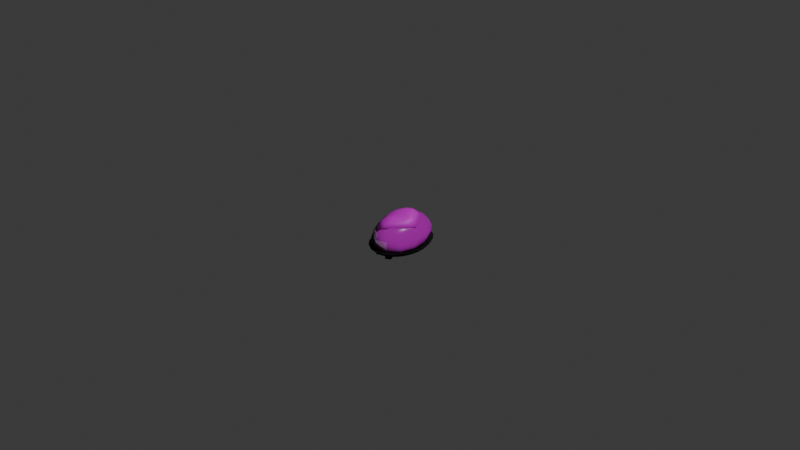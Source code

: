# Source: BeggarsChicken.blend  (saved by Blender 4.0.36; exported with 4.5.12 LTS)
import bpy
from mathutils import Matrix  # noqa: F401  (used for matrix-valued properties, if any)

bpy.ops.wm.read_factory_settings(use_empty=True)
scene = bpy.context.scene
scene.name = 'Scene'

# ---- collections
col_collection = bpy.data.collections.new('Collection'); scene.collection.children.link(col_collection)

# ---- images (referenced by path relative to the original .blend; pixels are not part of the script)
import os
ASSET_DIR = os.environ.get("B2B_ASSET_DIR", "")  # directory of the original .blend (textures are referenced by path, not embedded)
HERE = os.path.dirname(os.path.abspath(__file__))  # packed textures are extracted next to this script under _unpacked/

def load_image(name, relpath, width, height, colorspace="sRGB"):
    """Load a texture the original file referenced (path relative to the .blend, or extracted next to this script)."""
    p = next((c for c in (os.path.join(HERE, relpath), os.path.join(ASSET_DIR, relpath)) if relpath and os.path.exists(c)), "")
    if p:
        img = bpy.data.images.load(p, check_existing=True)
        img.name = name
    else:  # same state as the original file: an image datablock whose file is absent (Cycles renders it pink)
        img = bpy.data.images.new(name, width, height)
        img.source = "FILE"
        img.filepath = "//" + (relpath or name)
    img.colorspace_settings.name = colorspace
    return img
img_cracked_concrete_wall_nor_gl_2k_exr_001 = load_image('cracked_concrete_wall_nor_gl_2k.exr.001', 'textures/cracked_concrete_wall_2k.blend/textures/cracked_concrete_wall_nor_gl_2k.exr', 1024, 1024, 'Linear Rec.709')
img_cracked_concrete_wall_rough_2k_exr_001 = load_image('cracked_concrete_wall_rough_2k.exr.001', 'textures/cracked_concrete_wall_2k.blend/textures/cracked_concrete_wall_rough_2k.exr', 1024, 1024, 'Linear Rec.709')
img_cracked_concrete_wall_disp_2k_png_001 = load_image('cracked_concrete_wall_disp_2k.png.001', 'textures/cracked_concrete_wall_2k.blend/textures/cracked_concrete_wall_disp_2k.png', 1024, 1024, 'sRGB')
img_cracked_concrete_wall_diff_2k_jpg_001 = load_image('cracked_concrete_wall_diff_2k.jpg.001', 'textures/cracked_concrete_wall_2k.blend/textures/cracked_concrete_wall_diff_2k.jpg', 1024, 1024, 'sRGB')
img_plywood_nor_gl_2k_exr_001 = load_image('plywood_nor_gl_2k.exr.001', 'textures/plywood_2k.blend/textures/plywood_nor_gl_2k.exr', 1024, 1024, 'Linear Rec.709')
img_plywood_rough_2k_jpg_001 = load_image('plywood_rough_2k.jpg.001', 'textures/plywood_2k.blend/textures/plywood_rough_2k.jpg', 1024, 1024, 'sRGB')
img_il_fullxfull_901714083_b67h_jpg_001 = load_image('il_fullxfull.901714083_b67h.jpg.001', 'textures/il_fullxfull.901714083_b67h.jpg', 1024, 1024, 'sRGB')

# ---- materials (node trees are filled in below, after node groups)
mat_material_002 = bpy.data.materials.new('Material.002')
mat_material_002.use_transparent_shadow = False
mat_material_003 = bpy.data.materials.new('Material.003')
mat_material_003.use_transparent_shadow = False
mat_material_001 = bpy.data.materials.new('Material.001')
mat_material_001.use_transparent_shadow = False

# ---- material node trees
mat_material_002.use_nodes = True; mat_material_002.node_tree.nodes.clear()
_N = mat_material_002.node_tree.nodes; _L = mat_material_002.node_tree.links
n0 = _N.new('ShaderNodeOutputMaterial'); n0.name = 'Material Output'; n0.location = (300, 300)
n1 = _N.new('ShaderNodeBsdfPrincipled'); n1.name = 'Principled BSDF'; n1.location = (-17, 239)
n1.inputs[3].default_value = 1.45
n1.inputs[19].default_value = 0.3955
n1.inputs[20].default_value = 0.2527
n1.inputs[22].default_value = (0.05684, 0.05684, 0.05684, 1.0)
n2 = _N.new('ShaderNodeTexImage'); n2.name = 'Image Texture.002'; n2.location = (-376, 23)
n2.image = img_cracked_concrete_wall_nor_gl_2k_exr_001
n3 = _N.new('ShaderNodeTexImage'); n3.name = 'Image Texture.003'; n3.location = (-676, 134)
n3.image = img_cracked_concrete_wall_rough_2k_exr_001
n4 = _N.new('ShaderNodeTexImage'); n4.name = 'Image Texture.001'; n4.location = (255, 100)
n4.image = img_cracked_concrete_wall_disp_2k_png_001
n5 = _N.new('ShaderNodeTexImage'); n5.name = 'Image Texture'; n5.location = (-350, 320)
n5.image = img_cracked_concrete_wall_diff_2k_jpg_001
_L.new(n1.outputs[0], n0.inputs[0])
_L.new(n5.outputs[0], n1.inputs[0])
_L.new(n4.outputs[0], n0.inputs[2])
_L.new(n2.outputs[0], n1.inputs[5])
_L.new(n3.outputs[0], n1.inputs[2])
n0.is_active_output = True
mat_material_003.use_nodes = True; mat_material_003.node_tree.nodes.clear()
_N = mat_material_003.node_tree.nodes; _L = mat_material_003.node_tree.links
n0 = _N.new('ShaderNodeOutputMaterial'); n0.name = 'Material Output'; n0.location = (300, 300)
n1 = _N.new('ShaderNodeBsdfPrincipled'); n1.name = 'Principled BSDF'; n1.location = (10, 300)
n1.inputs[0].default_value = (0.0, 0.0, 0.0, 1.0)
n1.inputs[3].default_value = 1.45
n2 = _N.new('ShaderNodeTexImage'); n2.name = 'Image Texture'; n2.location = (-319, 106)
n2.image = img_plywood_nor_gl_2k_exr_001
n3 = _N.new('ShaderNodeTexImage'); n3.name = 'Image Texture.001'; n3.location = (-482, 218)
n3.image = img_plywood_rough_2k_jpg_001
n4 = _N.new('ShaderNodeTexImage'); n4.name = 'Image Texture.002'; n4.location = (-617, 1)
_L.new(n1.outputs[0], n0.inputs[0])
_L.new(n2.outputs[0], n1.inputs[5])
_L.new(n3.outputs[0], n1.inputs[2])
n0.is_active_output = True
mat_material_001.use_nodes = True; mat_material_001.node_tree.nodes.clear()
_N = mat_material_001.node_tree.nodes; _L = mat_material_001.node_tree.links
n0 = _N.new('ShaderNodeBsdfPrincipled'); n0.name = 'Principled BSDF'; n0.location = (10, 300)
n0.inputs[3].default_value = 1.45
n1 = _N.new('ShaderNodeOutputMaterial'); n1.name = 'Material Output'; n1.location = (300, 300)
n2 = _N.new('ShaderNodeTexImage'); n2.name = 'Image Texture'; n2.location = (-385, 202)
n2.image = img_il_fullxfull_901714083_b67h_jpg_001
_L.new(n0.outputs[0], n1.inputs[0])
_L.new(n2.outputs[0], n0.inputs[0])
n1.is_active_output = True

# ---- world
world_world = bpy.data.worlds.new('World'); scene.world = world_world
world_world.use_nodes = True; world_world.node_tree.nodes.clear()
_N = world_world.node_tree.nodes; _L = world_world.node_tree.links
n0 = _N.new('ShaderNodeOutputWorld'); n0.name = 'World Output'; n0.location = (300, 300)
n1 = _N.new('ShaderNodeBackground'); n1.name = 'Background'; n1.location = (10, 300)
n1.inputs[0].default_value = (0.05088, 0.05088, 0.05088, 1.0)
_L.new(n1.outputs[0], n0.inputs[0])
n0.is_active_output = True
world_world.color = (0.05088, 0.05088, 0.05088)
world_world.use_sun_shadow = False
world_world.sun_shadow_jitter_overblur = 0.0

# ---- cameras
cam_camera = bpy.data.cameras.new('Camera')
cam_camera.clip_end = 100.0
cam_camera.ortho_scale = 7.314

# ---- lights
light_light = bpy.data.lights.new('Light', 'POINT')
light_light.transmission_factor = 0.0
light_light.use_soft_falloff = False
light_light.energy = 1000.0
light_light.shadow_soft_size = 0.1
light_light.shadow_maximum_resolution = 0.006
light_light.use_absolute_resolution = True

# ---- meshes
me_sphere_003 = bpy.data.meshes.new('Sphere.003')
me_sphere_003.from_pydata([(-0.003569, 0.1829, 0.2148), (-0.0002518, 0.3344, 0.1422), (8.693e-05, 0.3787, -6.321e-05), (0.1101, 0.08181, 0.2237), (0.2225, 0.1646, 0.1136), (0.2224, 0.1729, 0.004893), (0.106, -0.08565, 0.1876), (0.1769, -0.143, 0.1086), (0.2053, -0.166, 0.004702), (-6.276e-05, -0.1747, 0.1956), (-0.0003121, -0.2934, 0.1149), (-4.957e-06, -0.3332, 0.004778), (5.805e-05, -6.366e-05, 0.2161), (-0.1031, -0.08304, 0.1918), (-0.1712, -0.137, 0.1238), (-0.2085, -0.1782, -0.008016), (-0.121, 0.08966, 0.214), (-0.2107, 0.1547, 0.1296), (-0.2161, 0.1726, 0.01165), (5.614e-05, 0.2146, -0.1092), (0.0002668, 0.3187, -0.08872), (0.1327, 0.1072, -0.1083), (0.1939, 0.1547, -0.07942), (0.1325, -0.1072, -0.1065), (0.1893, -0.1531, -0.07585), (-4.284e-08, -0.2143, -0.1065), (-5.239e-08, -0.3062, -0.07585), (-0.1313, -0.1061, -0.1103), (-0.189, -0.1528, -0.09143), (-0.1331, 0.1073, -0.1101), (-0.1939, 0.155, -0.07386), (-3.61e-05, 0.26, 0.1875), (-0.0001682, 0.3787, 0.07195), (0.1825, 0.132, 0.1816), (0.2307, 0.1751, 0.05337), (0.05515, 0.1657, 0.225), (0.1462, 0.323, 0.0001483), (0.1306, 0.2917, 0.1353), (0.1452, -0.1173, 0.1538), (0.1973, -0.1595, 0.05675), (0.2365, 0.0005933, 0.005179), (0.2178, -0.009036, 0.108), (0.1257, -0.01558, 0.2022), (-0.0003519, -0.2418, 0.1636), (-7.986e-05, -0.3234, 0.05867), (0.1183, -0.2867, 0.004719), (0.1047, -0.2505, 0.1122), (0.06323, -0.1514, 0.1923), (-0.06247, -0.05041, 0.2079), (-0.1371, -0.1098, 0.1686), (-0.198, -0.1653, 0.05853), (-0.09288, -0.2454, 0.1194), (-0.06115, -0.1512, 0.1943), (-0.1125, -0.2955, 0.0008079), (-0.174, 0.1252, 0.1845), (-0.2222, 0.1709, 0.06658), (-0.2478, 0.003693, 0.003092), (-0.2093, 0.02018, 0.1107), (-0.1307, -8.434e-05, 0.198), (-0.004169, 0.1018, 0.2247), (0.05356, 0.04184, 0.2277), (0.06244, -0.05042, 0.2078), (1.042e-06, -0.1012, 0.2099), (-0.06583, 0.05126, 0.2221), (-0.1408, 0.3168, 0.0001521), (-0.1303, 0.2859, 0.1394), (-0.07084, 0.159, 0.2182), (0.1702, 0.1369, -0.1008), (0.06651, 0.1611, -0.1105), (0.0001974, 0.2762, -0.1063), (0.1187, 0.276, -0.08959), (0.1687, -0.1364, -0.0974), (0.1328, -4.685e-07, -0.1082), (0.2181, -5.326e-06, -0.07613), (-4.75e-08, -0.2729, -0.0974), (0.06637, -0.161, -0.1081), (0.1089, -0.2641, -0.07585), (-0.1074, -0.2658, -0.07813), (-0.1673, -0.1348, -0.1073), (-0.06629, -0.161, -0.1082), (-0.2239, -0.000479, -0.08055), (-0.1715, 0.1372, -0.1003), (-0.1329, -5.079e-05, -0.1102), (-0.1161, 0.2731, -0.08593), (-0.06648, 0.1611, -0.1102), (-0.2064, 0.1662, -0.03447), (0.0002519, 0.3533, -0.05365), (0.2096, 0.1657, -0.03993), (0.2015, -0.163, -0.04091), (-5.495e-08, -0.3259, -0.04091), (-0.2032, -0.169, -0.05955), (0.03107, 0.1017, 0.2305), (-1.979e-08, 8.382e-09, -0.1117), (0.09455, 0.2408, 0.1891), (0.1469, 0.3169, 0.06913), (0.1159, -0.2811, -0.04091), (0.18, -0.01629, 0.1623), (0.2326, -0.001001, 0.05549), (0.08096, -0.009295, 0.2167), (-0.1127, -0.2856, -0.04477), (0.08649, -0.2061, 0.1597), (0.1149, -0.2771, 0.05768), (0.04259, -0.1027, 0.2068), (-0.07846, -0.2035, 0.1668), (-0.1053, -0.2834, 0.05777), (-0.04259, -0.1027, 0.2068), (-0.2419, 0.0004936, -0.04467), (-0.2343, 0.01355, 0.05791), (-0.08721, -3.258e-05, 0.2137), (0.2323, -1.067e-05, -0.04104), (-0.1751, 0.009442, 0.1594), (-0.1432, 0.3161, 0.06686), (-0.04555, 0.1049, 0.2238), (0.1346, 0.3047, -0.05301), (-0.102, 0.2256, 0.191), (0.09981, 0.2376, -0.1092), (0.1931, -2.142e-06, -0.09789), (0.09644, -0.2339, -0.09755), (-0.09563, -0.2345, -0.09879), (-0.1952, -0.0002466, -0.1023), (-0.09908, 0.2369, -0.1065), (-0.1301, 0.2995, -0.05035)], [], [(0, 59, 91, 35), (12, 60, 91, 59), (3, 35, 91, 60), (19, 68, 92, 84), (21, 72, 92, 68), (23, 75, 92, 72), (25, 79, 92, 75), (27, 82, 92, 79), (29, 84, 92, 82), (1, 31, 93, 37), (31, 0, 35, 93), (93, 35, 3, 33), (37, 93, 33, 4), (2, 32, 94, 36), (32, 1, 37, 94), (94, 37, 4, 34), (36, 94, 34, 5), (24, 88, 95, 76), (88, 8, 45, 95), (95, 45, 11, 89), (76, 95, 89, 26), (4, 33, 96, 41), (33, 3, 42, 96), (96, 42, 6, 38), (41, 96, 38, 7), (5, 34, 97, 40), (34, 4, 41, 97), (97, 41, 7, 39), (40, 97, 39, 8), (3, 60, 98, 42), (12, 61, 98, 60), (6, 42, 98, 61), (26, 89, 99, 77), (89, 11, 53, 99), (99, 53, 15, 90), (77, 99, 90, 28), (7, 38, 100, 46), (38, 6, 47, 100), (100, 47, 9, 43), (46, 100, 43, 10), (8, 39, 101, 45), (39, 7, 46, 101), (101, 46, 10, 44), (45, 101, 44, 11), (6, 61, 102, 47), (12, 62, 102, 61), (9, 47, 102, 62), (10, 43, 103, 51), (43, 9, 52, 103), (103, 52, 13, 49), (51, 103, 49, 14), (11, 44, 104, 53), (44, 10, 51, 104), (104, 51, 14, 50), (53, 104, 50, 15), (9, 62, 105, 52), (12, 48, 105, 62), (13, 52, 105, 48), (28, 90, 106, 80), (90, 15, 56, 106), (106, 56, 18, 85), (80, 106, 85, 30), (15, 50, 107, 56), (50, 14, 57, 107), (107, 57, 17, 55), (56, 107, 55, 18), (13, 48, 108, 58), (12, 63, 108, 48), (16, 58, 108, 63), (22, 87, 109, 73), (87, 5, 40, 109), (109, 40, 8, 88), (73, 109, 88, 24), (14, 49, 110, 57), (49, 13, 58, 110), (110, 58, 16, 54), (57, 110, 54, 17), (18, 55, 111, 64), (55, 17, 65, 111), (111, 65, 1, 32), (64, 111, 32, 2), (16, 63, 112, 66), (12, 59, 112, 63), (0, 66, 112, 59), (20, 86, 113, 70), (86, 2, 36, 113), (113, 36, 5, 87), (70, 113, 87, 22), (17, 54, 114, 65), (54, 16, 66, 114), (114, 66, 0, 31), (65, 114, 31, 1), (21, 68, 115, 67), (68, 19, 69, 115), (115, 69, 20, 70), (67, 115, 70, 22), (23, 72, 116, 71), (72, 21, 67, 116), (116, 67, 22, 73), (71, 116, 73, 24), (25, 75, 117, 74), (75, 23, 71, 117), (117, 71, 24, 76), (74, 117, 76, 26), (26, 77, 118, 74), (77, 28, 78, 118), (118, 78, 27, 79), (74, 118, 79, 25), (28, 80, 119, 78), (80, 30, 81, 119), (119, 81, 29, 82), (78, 119, 82, 27), (30, 83, 120, 81), (83, 20, 69, 120), (120, 69, 19, 84), (81, 120, 84, 29), (30, 85, 121, 83), (85, 18, 64, 121), (121, 64, 2, 86), (83, 121, 86, 20)])
me_sphere_003.polygons.foreach_set('use_smooth', [True] * 120)
_uv = me_sphere_003.uv_layers.new(name='UVMap')
_uv.uv.foreach_set('vector', [1.887, 2.183, 1.54, 2.877, 1.194, 2.636, 1.194, 2.132, 1.193, 3.568, 0.8466, 2.875, 1.193, 2.635, 1.54, 2.875, 0.5, 2.182, 1.193, 2.131, 1.193, 2.635, 0.8466, 2.875, 1.825, -1.977, 1.193, -1.977, 1.193, -1.977, 2.444, -1.977, 0.5613, -1.977, -0.05782, -1.977, 1.193, -1.977, 1.193, -1.977, -0.6769, -1.977, -1.008, -1.977, 1.193, -1.977, -0.05782, -1.977, -1.339, -1.977, 1.193, -1.977, 1.193, -1.977, -1.008, -1.977, 3.725, -1.977, 3.394, -1.977, 1.193, -1.977, 1.193, -1.977, 3.063, -1.977, 2.444, -1.977, 1.193, -1.977, 3.394, -1.977, 4.003, 0.7023, 4.003, 1.589, 3.112, 1.585, 3.112, 0.7023, 4.003, 1.589, 4.003, 2.485, 3.112, 2.419, 3.112, 1.585, 1.193, 1.482, 1.193, 2.131, 0.5, 2.182, 0.5, 1.486, 1.193, 0.7957, 1.193, 1.482, 0.5, 1.486, 0.5, 0.7957, 4.003, -1.006, 4.003, -0.1797, 3.112, -0.1797, 3.112, -1.006, 4.003, -0.1797, 4.003, 0.7023, 3.112, 0.7023, 3.112, -0.1797, 1.193, 0.1096, 1.193, 0.7957, 0.5, 0.7957, 0.5, 0.1096, 1.193, -0.5334, 1.193, 0.1096, 0.5, 0.1096, 0.5, -0.5334, -0.8355, -1.517, -0.88, -1.09, -1.571, -1.092, -1.495, -1.526, -0.88, -1.09, -0.8864, -0.5334, -1.58, -0.5334, -1.571, -1.092, -1.571, -1.092, -1.58, -0.5334, -2.273, -0.5334, -2.271, -1.102, -1.495, -1.526, -1.571, -1.092, -2.271, -1.102, -2.273, -1.633, 0.5, 0.7957, 0.5, 1.486, -0.1932, 1.482, -0.1932, 0.7957, 0.5, 1.486, 0.5, 2.182, -0.1932, 2.131, -0.1932, 1.482, -0.1932, 1.482, -0.1932, 2.131, -0.8864, 2.182, -0.8864, 1.486, -0.1932, 0.7957, -0.1932, 1.482, -0.8864, 1.486, -0.8864, 0.7957, 0.5, -0.5334, 0.5, 0.1096, -0.1932, 0.1096, -0.1932, -0.5334, 0.5, 0.1096, 0.5, 0.7957, -0.1932, 0.7957, -0.1932, 0.1096, -0.1932, 0.1096, -0.1932, 0.7957, -0.8864, 0.7957, -0.8864, 0.1096, -0.1932, -0.5334, -0.1932, 0.1096, -0.8864, 0.1096, -0.8864, -0.5334, 0.5, 2.182, 0.1534, 2.875, -0.1932, 2.635, -0.1932, 2.131, -0.1932, 3.568, -0.5398, 2.875, -0.1932, 2.635, 0.1534, 2.875, -0.8864, 2.182, -0.1932, 2.131, -0.1932, 2.635, -0.5398, 2.875, -2.273, -1.633, -2.271, -1.102, -2.966, -1.106, -2.966, -1.633, -2.271, -1.102, -2.273, -0.5334, -2.966, -0.5381, -2.966, -1.106, -2.968, -1.107, -2.968, -0.5387, -3.662, -0.5914, -3.662, -1.113, -2.966, -1.633, -2.966, -1.106, -3.659, -1.112, -3.659, -1.633, -0.8864, 0.7957, -0.8864, 1.486, -1.58, 1.482, -1.58, 0.7957, -0.8864, 1.486, -0.8864, 2.182, -1.58, 2.131, -1.58, 1.482, -1.58, 1.482, -1.58, 2.131, -2.273, 2.182, -2.273, 1.486, -1.58, 0.7957, -1.58, 1.482, -2.273, 1.486, -2.273, 0.7957, -0.8864, -0.5334, -0.8864, 0.1096, -1.58, 0.1096, -1.58, -0.5334, -0.8864, 0.1096, -0.8864, 0.7957, -1.58, 0.7957, -1.58, 0.1096, -1.58, 0.1096, -1.58, 0.7957, -2.273, 0.7957, -2.273, 0.1096, -1.58, -0.5334, -1.58, 0.1096, -2.273, 0.1096, -2.273, -0.5334, -0.8864, 2.182, -1.233, 2.875, -1.58, 2.635, -1.58, 2.131, -1.58, 3.568, -1.926, 2.875, -1.58, 2.635, -1.233, 2.875, -2.273, 2.182, -1.58, 2.131, -1.58, 2.635, -1.926, 2.875, -2.273, 0.7957, -2.273, 1.486, -2.966, 1.482, -2.966, 0.7957, -2.273, 1.486, -2.273, 2.182, -2.966, 2.131, -2.966, 1.482, -2.968, 1.483, -2.968, 2.132, -3.662, 2.183, -3.662, 1.49, -2.968, 0.7959, -2.968, 1.483, -3.662, 1.49, -3.662, 0.7959, -2.273, -0.5334, -2.273, 0.1096, -2.966, 0.1084, -2.966, -0.5381, -2.273, 0.1096, -2.273, 0.7957, -2.966, 0.7957, -2.966, 0.1084, -2.968, 0.1082, -2.968, 0.7959, -3.662, 0.7959, -3.662, 0.1022, -2.968, -0.5387, -2.968, 0.1082, -3.662, 0.1022, -3.662, -0.5914, -2.273, 2.182, -2.619, 2.875, -2.966, 2.635, -2.966, 2.131, -2.966, 3.568, -3.313, 2.875, -2.966, 2.635, -2.619, 2.875, -3.662, 2.183, -2.968, 2.132, -2.968, 2.636, -3.315, 2.877, 4.662, -1.634, 4.662, -1.113, 3.959, -1.095, 3.884, -1.527, 4.662, -1.113, 4.662, -0.5914, 3.968, -0.5387, 3.959, -1.095, 3.959, -1.095, 3.968, -0.5387, 3.275, -0.5339, 3.268, -1.091, 3.884, -1.527, 3.959, -1.095, 3.268, -1.091, 3.224, -1.518, 4.662, -0.5914, 4.662, 0.1022, 3.968, 0.1082, 3.968, -0.5387, 4.662, 0.1022, 4.662, 0.7959, 3.968, 0.7959, 3.968, 0.1082, 3.968, 0.1082, 3.968, 0.7959, 3.275, 0.7959, 3.275, 0.1094, 3.968, -0.5387, 3.968, 0.1082, 3.275, 0.1094, 3.275, -0.5339, 4.662, 2.183, 4.315, 2.877, 3.968, 2.636, 3.968, 2.132, 3.966, 3.568, 3.619, 2.875, 3.966, 2.635, 4.313, 2.875, 3.275, 2.183, 3.968, 2.132, 3.968, 2.636, 3.621, 2.877, 0.5109, -1.517, 0.5014, -1.09, -0.1901, -1.09, -0.1686, -1.517, 0.5014, -1.09, 0.5, -0.5334, -0.1932, -0.5334, -0.1901, -1.09, -0.1901, -1.09, -0.1932, -0.5334, -0.8864, -0.5334, -0.88, -1.09, -0.1686, -1.517, -0.1901, -1.09, -0.88, -1.09, -0.8355, -1.517, 4.662, 0.7959, 4.662, 1.49, 3.968, 1.483, 3.968, 0.7959, 4.662, 1.49, 4.662, 2.183, 3.968, 2.132, 3.968, 1.483, 3.968, 1.483, 3.968, 2.132, 3.275, 2.183, 3.275, 1.486, 3.968, 0.7959, 3.968, 1.483, 3.275, 1.486, 3.275, 0.7959, 3.275, -0.5339, 3.275, 0.1094, 2.581, 0.1094, 2.581, -0.5339, 3.275, 0.1094, 3.275, 0.7959, 2.581, 0.7959, 2.581, 0.1094, 2.581, 0.1094, 2.581, 0.7959, 1.887, 0.7959, 1.887, 0.1094, 2.581, -0.5339, 2.581, 0.1094, 1.887, 0.1094, 1.887, -0.5339, 3.275, 2.183, 2.928, 2.877, 2.581, 2.636, 2.581, 2.132, 2.58, 3.568, 2.233, 2.875, 2.58, 2.635, 2.926, 2.875, 1.887, 2.183, 2.581, 2.132, 2.581, 2.636, 2.234, 2.877, 3.989, -2.27, 4.001, -1.722, 3.112, -1.722, 3.112, -2.27, 4.001, -1.722, 4.003, -1.006, 3.112, -1.006, 3.112, -1.722, 1.193, -1.09, 1.193, -0.5334, 0.5, -0.5334, 0.5014, -1.09, 1.193, -1.517, 1.193, -1.09, 0.5014, -1.09, 0.5109, -1.517, 3.275, 0.7959, 3.275, 1.486, 2.581, 1.483, 2.581, 0.7959, 3.275, 1.486, 3.275, 2.183, 2.581, 2.132, 2.581, 1.483, 2.581, 1.483, 2.581, 2.132, 1.887, 2.183, 1.887, 1.486, 2.581, 0.7959, 2.581, 1.483, 1.887, 1.486, 1.887, 0.7959, 0.5613, -1.977, 1.193, -1.977, 1.193, -1.79, 0.5338, -1.79, 1.193, -1.977, 1.825, -1.977, 1.853, -1.79, 1.193, -1.79, 1.193, -1.79, 1.853, -1.79, 1.875, -1.517, 1.193, -1.517, 0.5338, -1.79, 1.193, -1.79, 1.193, -1.517, 0.5109, -1.517, -0.6769, -1.977, -0.05782, -1.977, -0.1183, -1.79, -0.7353, -1.79, -0.05782, -1.977, 0.5613, -1.977, 0.5338, -1.79, -0.1183, -1.79, -0.1183, -1.79, 0.5338, -1.79, 0.5109, -1.517, -0.1686, -1.517, -0.7353, -1.79, -0.1183, -1.79, -0.1686, -1.517, -0.8355, -1.517, -1.339, -1.977, -1.008, -1.977, -1.281, -1.793, -1.806, -1.805, -1.008, -1.977, -0.6769, -1.977, -0.7353, -1.79, -1.281, -1.793, -1.281, -1.793, -0.7353, -1.79, -0.8355, -1.517, -1.495, -1.526, -1.806, -1.805, -1.281, -1.793, -1.495, -1.526, -2.273, -1.633, -2.273, -1.977, 1.193, -1.977, 1.193, -1.977, -1.806, -1.977, 1.193, -1.977, 4.659, -1.977, 4.192, -1.977, 1.193, -1.977, 1.193, -1.977, 4.192, -1.977, 3.725, -1.977, 1.193, -1.977, -1.806, -1.977, 1.193, -1.977, 1.193, -1.977, -1.339, -1.977, 4.662, -1.634, 3.884, -1.527, 3.669, -1.794, 4.195, -1.806, 3.884, -1.527, 3.224, -1.518, 3.123, -1.792, 3.669, -1.794, 3.669, -1.794, 3.123, -1.792, 3.065, -1.979, 3.396, -1.979, 4.195, -1.806, 3.669, -1.794, 3.396, -1.979, 3.727, -1.979, 3.224, -1.518, 2.556, -1.518, 2.506, -1.792, 3.123, -1.792, 2.556, -1.518, 1.876, -1.518, 1.853, -1.792, 2.506, -1.792, 2.505, -1.79, 1.853, -1.79, 1.825, -1.977, 2.444, -1.977, 3.122, -1.79, 2.505, -1.79, 2.444, -1.977, 3.063, -1.977, 3.224, -1.518, 3.268, -1.091, 2.578, -1.091, 2.556, -1.518, 3.268, -1.091, 3.275, -0.5339, 2.581, -0.5339, 2.578, -1.091, 2.578, -1.091, 2.581, -0.5339, 1.887, -0.5339, 1.886, -1.091, 2.556, -1.518, 2.578, -1.091, 1.886, -1.091, 1.876, -1.518])
me_sphere_003.materials.append(mat_material_002)
me_sphere_003.update()
me_cylinder = bpy.data.meshes.new('Cylinder')
me_cylinder.from_pydata([(-3.492e-10, 0.2786, 0.03867), (0.1393, 0.2412, 0.03867), (0.2412, 0.1393, 0.03867), (0.2786, 2.328e-10, 0.03867), (0.2412, -0.1393, 0.03867), (0.1393, -0.2412, 0.03867), (2.328e-10, -0.2786, 0.03867), (-0.1393, -0.2412, 0.03867), (-0.2412, -0.1393, 0.03867), (-0.2786, -2.328e-10, 0.03867), (-0.2412, 0.1393, 0.03867), (-0.1393, 0.2412, 0.03867), (4.657e-09, 0.1775, -0.04324), (-5.239e-10, 0.2457, -0.0153), (0.08873, 0.1537, -0.04324), (0.1229, 0.2128, -0.0153), (0.1537, 0.08873, -0.04324), (0.2128, 0.1229, -0.0153), (0.1775, 9.313e-10, -0.04324), (0.2457, -1.746e-10, -0.0153), (0.1537, -0.08873, -0.04324), (0.2128, -0.1229, -0.0153), (0.08873, -0.1537, -0.04324), (0.1229, -0.2128, -0.0153), (3.26e-09, -0.1775, -0.04324), (9.895e-10, -0.2457, -0.0153), (-0.08873, -0.1537, -0.04324), (-0.1229, -0.2128, -0.0153), (-0.1537, -0.08873, -0.04324), (-0.2128, -0.1229, -0.0153), (-0.1775, 9.313e-10, -0.04324), (-0.2457, -3.492e-10, -0.0153), (-0.1537, 0.08873, -0.04324), (-0.2128, 0.1229, -0.0153), (-0.08873, 0.1537, -0.04324), (-0.1229, 0.2128, -0.0153), (0.0, 0.2733, 0.0423), (0.1366, 0.2366, 0.0423), (0.2366, 0.1366, 0.0423), (0.2733, 2.328e-10, 0.0423), (0.2366, -0.1366, 0.0423), (0.1366, -0.2366, 0.0423), (2.328e-10, -0.2733, 0.0423), (-0.1366, -0.2366, 0.0423), (-0.2366, -0.1366, 0.0423), (-0.2733, -2.328e-10, 0.0423), (-0.2366, 0.1366, 0.0423), (-0.1366, 0.2366, 0.0423), (1.863e-09, 0.1741, -0.03435), (1.455e-10, 0.2392, -0.008295), (0.08705, 0.1508, -0.03435), (0.1196, 0.2072, -0.008295), (0.1508, 0.08705, -0.03435), (0.2072, 0.1196, -0.008295), (0.1741, 4.657e-10, -0.03435), (0.2392, 0.0, -0.008295), (0.1508, -0.08705, -0.03435), (0.2072, -0.1196, -0.008295), (0.08705, -0.1508, -0.03435), (0.1196, -0.2072, -0.008295), (9.313e-10, -0.1741, -0.03435), (1.455e-10, -0.2392, -0.008295), (-0.08705, -0.1508, -0.03435), (-0.1196, -0.2072, -0.008295), (-0.1508, -0.08705, -0.03435), (-0.2072, -0.1196, -0.008295), (-0.1741, -4.657e-10, -0.03435), (-0.2392, 2.037e-10, -0.008295), (-0.1508, 0.08705, -0.03435), (-0.2072, 0.1196, -0.008295), (-0.08705, 0.1508, -0.03435), (-0.1196, 0.2072, -0.008295), (0.07208, 0.269, 0.03867), (0.1969, 0.1969, 0.03867), (0.269, 0.07208, 0.03867), (0.269, -0.07208, 0.03867), (0.1969, -0.1969, 0.03867), (0.07208, -0.269, 0.03867), (-0.07208, -0.269, 0.03867), (-0.1969, -0.1969, 0.03867), (-0.269, -0.07208, 0.03867), (-0.269, 0.07208, 0.03867), (-0.1969, 0.1969, 0.03867), (-0.07208, 0.269, 0.03867), (2.969e-09, 0.2197, -0.03466), (0.06358, 0.2373, -0.0153), (0.1098, 0.1902, -0.03466), (0.04029, 0.1503, -0.04472), (0.1737, 0.1737, -0.0153), (0.1902, 0.1098, -0.03466), (0.1101, 0.1101, -0.04472), (0.2373, 0.06358, -0.0153), (0.2197, 3.492e-10, -0.03466), (0.1503, 0.04029, -0.04472), (0.2373, -0.06358, -0.0153), (0.1902, -0.1098, -0.03466), (0.1503, -0.04029, -0.04472), (0.1737, -0.1737, -0.0153), (0.1098, -0.1902, -0.03466), (0.1101, -0.1101, -0.04472), (0.06358, -0.2373, -0.0153), (2.736e-09, -0.2197, -0.03466), (0.04029, -0.1503, -0.04472), (-0.06358, -0.2373, -0.0153), (-0.1098, -0.1902, -0.03466), (-0.04029, -0.1503, -0.04472), (-0.1737, -0.1737, -0.0153), (-0.1902, -0.1098, -0.03466), (-0.1101, -0.1101, -0.04472), (-0.2373, -0.06358, -0.0153), (-0.2197, 2.91e-10, -0.03466), (-0.1503, -0.04029, -0.04472), (-0.2373, 0.06358, -0.0153), (-0.1902, 0.1098, -0.03466), (-0.1503, 0.04029, -0.04472), (-0.1737, 0.1737, -0.0153), (-0.1098, 0.1902, -0.03466), (-0.1101, 0.1101, -0.04472), (-0.06358, 0.2373, -0.0153), (-0.04029, 0.1503, -0.04472), (4.657e-10, 0.2655, 0.01307), (0.1327, 0.2299, 0.01307), (-0.1327, 0.2299, 0.01307), (0.2299, 0.1327, 0.01307), (0.2655, 0.0, 0.01307), (0.2299, -0.1327, 0.01307), (0.1327, -0.2299, 0.01307), (0.0, -0.2655, 0.01307), (-0.1327, -0.2299, 0.01307), (-0.2299, -0.1327, 0.01307), (-0.2655, 0.0, 0.01307), (-0.2299, 0.1327, 0.01307), (0.07071, 0.2639, 0.0423), (0.1932, 0.1932, 0.0423), (0.2639, 0.07071, 0.0423), (0.2639, -0.07071, 0.0423), (0.1932, -0.1932, 0.0423), (0.07071, -0.2639, 0.0423), (-0.07071, -0.2639, 0.0423), (-0.1932, -0.1932, 0.0423), (-0.2639, -0.07071, 0.0423), (-0.2639, 0.07071, 0.0423), (-0.1932, 0.1932, 0.0423), (-0.07071, 0.2639, 0.0423), (7.567e-10, 0.2148, -0.02652), (0.06191, 0.231, -0.008295), (0.1074, 0.186, -0.02652), (0.03955, 0.1476, -0.03569), (0.1691, 0.1691, -0.008295), (0.186, 0.1074, -0.02652), (0.108, 0.108, -0.03569), (0.231, 0.06191, -0.008295), (0.2148, -2.91e-10, -0.02652), (0.1476, 0.03955, -0.03569), (0.231, -0.06191, -0.008295), (0.186, -0.1074, -0.02652), (0.1476, -0.03955, -0.03569), (0.1691, -0.1691, -0.008295), (0.1074, -0.186, -0.02652), (0.108, -0.108, -0.03569), (0.06191, -0.231, -0.008295), (5.239e-10, -0.2148, -0.02652), (0.03955, -0.1476, -0.03569), (-0.06191, -0.231, -0.008295), (-0.1074, -0.186, -0.02652), (-0.03955, -0.1476, -0.03569), (-0.1691, -0.1691, -0.008295), (-0.186, -0.1074, -0.02652), (-0.108, -0.108, -0.03569), (-0.231, -0.06191, -0.008295), (-0.2148, 2.91e-10, -0.02652), (-0.1476, -0.03955, -0.03569), (-0.231, 0.06191, -0.008295), (-0.186, 0.1074, -0.02652), (-0.1476, 0.03955, -0.03569), (-0.1691, 0.1691, -0.008295), (-0.1074, 0.186, -0.02652), (-0.108, 0.108, -0.03569), (-0.06191, 0.231, -0.008295), (-0.03955, 0.1476, -0.03569), (0.0, 0.2583, 0.01884), (0.1292, 0.2237, 0.01884), (-0.1292, 0.2237, 0.01884), (0.2237, 0.1292, 0.01884), (0.2583, 5.821e-11, 0.01884), (0.2237, -0.1292, 0.01884), (0.1292, -0.2237, 0.01884), (5.821e-11, -0.2583, 0.01884), (-0.1292, -0.2237, 0.01884), (-0.2237, -0.1292, 0.01884), (-0.2583, -5.821e-11, 0.01884), (-0.2237, 0.1292, 0.01884), (0.0, 0.2808, 0.04949), (0.1404, 0.2432, 0.04949), (0.2432, 0.1404, 0.04949), (0.2808, 1.164e-10, 0.04949), (0.2432, -0.1404, 0.04949), (0.1404, -0.2432, 0.04949), (1.164e-10, -0.2808, 0.04949), (-0.1404, -0.2432, 0.04949), (-0.2432, -0.1404, 0.04949), (-0.2808, -1.164e-10, 0.04949), (-0.2432, 0.1404, 0.04949), (-0.1404, 0.2432, 0.04949), (-0.0687, 0.2564, 0.01307), (0.2564, 0.0687, 0.01307), (0.2564, -0.0687, 0.01307), (0.1877, -0.1877, 0.01307), (0.0687, -0.2564, 0.01307), (-0.0687, -0.2564, 0.01307), (-0.1877, -0.1877, 0.01307), (-0.2564, -0.0687, 0.01307), (-0.2564, 0.0687, 0.01307), (-0.1877, 0.1877, 0.01307), (0.1877, 0.1877, 0.01307), (0.0687, 0.2564, 0.01307), (0.0564, 0.2105, -0.03481), (0.1541, 0.1541, -0.03481), (0.2105, 0.0564, -0.03481), (0.2105, -0.0564, -0.03481), (0.1541, -0.1541, -0.03481), (0.0564, -0.2105, -0.03481), (-0.0564, -0.2105, -0.03481), (-0.1541, -0.1541, -0.03481), (-0.2105, -0.0564, -0.03481), (-0.2105, 0.0564, -0.03481), (-0.1541, 0.1541, -0.03481), (-0.0564, 0.2105, -0.03481), (1.182e-08, 2.087e-08, -0.04885), (-0.06684, 0.2495, 0.01884), (0.2495, 0.06684, 0.01884), (0.2495, -0.06684, 0.01884), (0.1826, -0.1826, 0.01884), (0.06684, -0.2495, 0.01884), (-0.06684, -0.2495, 0.01884), (-0.1826, -0.1826, 0.01884), (-0.2495, -0.06684, 0.01884), (-0.2495, 0.06684, 0.01884), (-0.1826, 0.1826, 0.01884), (0.1826, 0.1826, 0.01884), (0.06684, 0.2495, 0.01884), (0.05515, 0.2058, -0.02665), (0.1507, 0.1507, -0.02665), (0.2058, 0.05515, -0.02665), (0.2058, -0.05515, -0.02665), (0.1507, -0.1507, -0.02665), (0.05515, -0.2058, -0.02665), (-0.05515, -0.2058, -0.02665), (-0.1507, -0.1507, -0.02665), (-0.2058, -0.05515, -0.02665), (-0.2058, 0.05515, -0.02665), (-0.1507, 0.1507, -0.02665), (-0.05515, 0.2058, -0.02665), (-1.339e-09, 2.462e-08, -0.03941), (0.07267, 0.2712, 0.04949), (0.1985, 0.1985, 0.04949), (0.2712, 0.07267, 0.04949), (0.2712, -0.07267, 0.04949), (0.1985, -0.1985, 0.04949), (0.07267, -0.2712, 0.04949), (-0.07267, -0.2712, 0.04949), (-0.1985, -0.1985, 0.04949), (-0.2712, -0.07267, 0.04949), (-0.2712, 0.07267, 0.04949), (-0.1985, 0.1985, 0.04949), (-0.07267, 0.2712, 0.04949), (-0.111, 0.1928, -0.06932), (-0.08988, 0.1562, -0.07789), (-0.04143, 0.1529, -0.07937), (-0.05755, 0.213, -0.06946), (0.111, 0.1928, -0.06932), (0.08988, 0.1562, -0.07789), (0.04143, 0.1529, -0.07937), (0.05755, 0.213, -0.06946), (-0.111, -0.1928, -0.06932), (-0.08988, -0.1562, -0.07789), (-0.04143, -0.1529, -0.07937), (-0.05755, -0.213, -0.06946), (0.111, -0.1928, -0.06932), (0.08988, -0.1562, -0.07789), (0.04143, -0.1529, -0.07937), (0.05755, -0.213, -0.06946)], [], [(35, 122, 204, 118), (122, 11, 83, 204), (204, 83, 0, 120), (118, 204, 120, 13), (17, 123, 205, 91), (123, 2, 74, 205), (205, 74, 3, 124), (91, 205, 124, 19), (19, 124, 206, 94), (124, 3, 75, 206), (206, 75, 4, 125), (94, 206, 125, 21), (21, 125, 207, 97), (125, 4, 76, 207), (207, 76, 5, 126), (97, 207, 126, 23), (23, 126, 208, 100), (126, 5, 77, 208), (208, 77, 6, 127), (100, 208, 127, 25), (25, 127, 209, 103), (127, 6, 78, 209), (209, 78, 7, 128), (103, 209, 128, 27), (27, 128, 210, 106), (128, 7, 79, 210), (210, 79, 8, 129), (106, 210, 129, 29), (29, 129, 211, 109), (129, 8, 80, 211), (211, 80, 9, 130), (109, 211, 130, 31), (31, 130, 212, 112), (130, 9, 81, 212), (212, 81, 10, 131), (112, 212, 131, 33), (33, 131, 213, 115), (131, 10, 82, 213), (213, 82, 11, 122), (115, 213, 122, 35), (15, 121, 214, 88), (121, 1, 73, 214), (214, 73, 2, 123), (88, 214, 123, 17), (13, 120, 215, 85), (120, 0, 72, 215), (215, 72, 1, 121), (85, 215, 121, 15), (13, 85, 216, 84), (85, 15, 86, 216), (14, 87, 272, 271), (84, 216, 87, 12), (15, 88, 217, 86), (88, 17, 89, 217), (217, 89, 16, 90), (86, 217, 90, 14), (17, 91, 218, 89), (91, 19, 92, 218), (218, 92, 18, 93), (89, 218, 93, 16), (19, 94, 219, 92), (94, 21, 95, 219), (219, 95, 20, 96), (92, 219, 96, 18), (21, 97, 220, 95), (97, 23, 98, 220), (220, 98, 22, 99), (95, 220, 99, 20), (23, 100, 221, 98), (100, 25, 101, 221), (221, 101, 24, 102), (102, 22, 279, 280), (25, 103, 222, 101), (103, 27, 104, 222), (105, 222, 277, 276), (101, 222, 105, 24), (27, 106, 223, 104), (106, 29, 107, 223), (223, 107, 28, 108), (104, 223, 108, 26), (29, 109, 224, 107), (109, 31, 110, 224), (224, 110, 30, 111), (107, 224, 111, 28), (31, 112, 225, 110), (112, 33, 113, 225), (225, 113, 32, 114), (110, 225, 114, 30), (33, 115, 226, 113), (115, 35, 116, 226), (226, 116, 34, 117), (113, 226, 117, 32), (35, 118, 227, 116), (118, 13, 84, 227), (227, 84, 12, 119), (227, 119, 268, 269), (12, 87, 228, 119), (14, 90, 228, 87), (16, 93, 228, 90), (18, 96, 228, 93), (20, 99, 228, 96), (22, 102, 228, 99), (24, 105, 228, 102), (26, 108, 228, 105), (28, 111, 228, 108), (30, 114, 228, 111), (32, 117, 228, 114), (34, 119, 228, 117), (71, 178, 229, 182), (178, 49, 180, 229), (229, 180, 36, 143), (182, 229, 143, 47), (53, 151, 230, 183), (151, 55, 184, 230), (230, 184, 39, 134), (183, 230, 134, 38), (55, 154, 231, 184), (154, 57, 185, 231), (231, 185, 40, 135), (184, 231, 135, 39), (57, 157, 232, 185), (157, 59, 186, 232), (232, 186, 41, 136), (185, 232, 136, 40), (59, 160, 233, 186), (160, 61, 187, 233), (233, 187, 42, 137), (186, 233, 137, 41), (61, 163, 234, 187), (163, 63, 188, 234), (234, 188, 43, 138), (187, 234, 138, 42), (63, 166, 235, 188), (166, 65, 189, 235), (235, 189, 44, 139), (188, 235, 139, 43), (65, 169, 236, 189), (169, 67, 190, 236), (236, 190, 45, 140), (189, 236, 140, 44), (67, 172, 237, 190), (172, 69, 191, 237), (237, 191, 46, 141), (190, 237, 141, 45), (69, 175, 238, 191), (175, 71, 182, 238), (238, 182, 47, 142), (191, 238, 142, 46), (51, 148, 239, 181), (148, 53, 183, 239), (239, 183, 38, 133), (181, 239, 133, 37), (49, 145, 240, 180), (145, 51, 181, 240), (240, 181, 37, 132), (180, 240, 132, 36), (49, 144, 241, 145), (144, 48, 147, 241), (241, 147, 50, 146), (145, 241, 146, 51), (51, 146, 242, 148), (146, 50, 150, 242), (242, 150, 52, 149), (148, 242, 149, 53), (53, 149, 243, 151), (149, 52, 153, 243), (243, 153, 54, 152), (151, 243, 152, 55), (55, 152, 244, 154), (152, 54, 156, 244), (244, 156, 56, 155), (154, 244, 155, 57), (57, 155, 245, 157), (155, 56, 159, 245), (245, 159, 58, 158), (157, 245, 158, 59), (59, 158, 246, 160), (158, 58, 162, 246), (246, 162, 60, 161), (160, 246, 161, 61), (61, 161, 247, 163), (161, 60, 165, 247), (247, 165, 62, 164), (163, 247, 164, 63), (63, 164, 248, 166), (164, 62, 168, 248), (248, 168, 64, 167), (166, 248, 167, 65), (65, 167, 249, 169), (167, 64, 171, 249), (249, 171, 66, 170), (169, 249, 170, 67), (67, 170, 250, 172), (170, 66, 174, 250), (250, 174, 68, 173), (172, 250, 173, 69), (69, 173, 251, 175), (173, 68, 177, 251), (251, 177, 70, 176), (175, 251, 176, 71), (71, 176, 252, 178), (176, 70, 179, 252), (252, 179, 48, 144), (178, 252, 144, 49), (48, 179, 253, 147), (70, 177, 253, 179), (68, 174, 253, 177), (66, 171, 253, 174), (64, 168, 253, 171), (62, 165, 253, 168), (60, 162, 253, 165), (58, 159, 253, 162), (56, 156, 253, 159), (54, 153, 253, 156), (52, 150, 253, 153), (50, 147, 253, 150), (1, 72, 254, 193), (72, 0, 192, 254), (254, 192, 36, 132), (193, 254, 132, 37), (2, 73, 255, 194), (73, 1, 193, 255), (255, 193, 37, 133), (194, 255, 133, 38), (3, 74, 256, 195), (74, 2, 194, 256), (256, 194, 38, 134), (195, 256, 134, 39), (4, 75, 257, 196), (75, 3, 195, 257), (257, 195, 39, 135), (196, 257, 135, 40), (5, 76, 258, 197), (76, 4, 196, 258), (258, 196, 40, 136), (197, 258, 136, 41), (6, 77, 259, 198), (77, 5, 197, 259), (259, 197, 41, 137), (198, 259, 137, 42), (7, 78, 260, 199), (78, 6, 198, 260), (260, 198, 42, 138), (199, 260, 138, 43), (8, 79, 261, 200), (79, 7, 199, 261), (261, 199, 43, 139), (200, 261, 139, 44), (9, 80, 262, 201), (80, 8, 200, 262), (262, 200, 44, 140), (201, 262, 140, 45), (10, 81, 263, 202), (81, 9, 201, 263), (263, 201, 45, 141), (202, 263, 141, 46), (11, 82, 264, 203), (82, 10, 202, 264), (264, 202, 46, 142), (203, 264, 142, 47), (0, 83, 265, 192), (83, 11, 203, 265), (265, 203, 47, 143), (192, 265, 143, 36), (266, 269, 268, 267), (119, 34, 267, 268), (116, 227, 269, 266), (34, 116, 266, 267), (273, 270, 271, 272), (87, 216, 273, 272), (86, 14, 271, 270), (216, 86, 270, 273), (277, 274, 275, 276), (26, 105, 276, 275), (222, 104, 274, 277), (104, 26, 275, 274), (278, 281, 280, 279), (221, 102, 280, 281), (22, 98, 278, 279), (98, 221, 281, 278)])
me_cylinder.polygons.foreach_set('use_smooth', [True] * 280)
_uv = me_cylinder.uv_layers.new(name='UVMap')
_uv.uv.foreach_set('vector', [0.08333, 0.6353, 0.08333, 0.81, 0.04167, 0.8113, 0.04167, 0.6353, 0.08333, 0.81, 0.08333, 0.9392, 0.04167, 0.9443, 0.04167, 0.8113, 0.04167, 0.8113, 0.04167, 0.9443, 7.451e-08, 1.0, 7.451e-08, 0.8176, 0.04167, 0.6353, 0.04167, 0.8113, 7.451e-08, 0.8176, 7.451e-08, 0.6353, 0.8333, 0.6353, 0.8333, 0.81, 0.7917, 0.81, 0.7917, 0.6353, 0.8333, 0.81, 0.8333, 0.9392, 0.7917, 0.9392, 0.7917, 0.81, 0.7917, 0.81, 0.7917, 0.9392, 0.75, 0.9392, 0.75, 0.81, 0.7917, 0.6353, 0.7917, 0.81, 0.75, 0.81, 0.75, 0.6353, 0.75, 0.6353, 0.75, 0.81, 0.7083, 0.81, 0.7083, 0.6353, 0.75, 0.81, 0.75, 0.9392, 0.7083, 0.9392, 0.7083, 0.81, 0.7083, 0.81, 0.7083, 0.9392, 0.6667, 0.9392, 0.6667, 0.81, 0.7083, 0.6353, 0.7083, 0.81, 0.6667, 0.81, 0.6667, 0.6353, 0.6667, 0.6353, 0.6667, 0.81, 0.625, 0.81, 0.625, 0.6353, 0.6667, 0.81, 0.6667, 0.9392, 0.625, 0.9392, 0.625, 0.81, 0.625, 0.81, 0.625, 0.9392, 0.5833, 0.9392, 0.5833, 0.81, 0.625, 0.6353, 0.625, 0.81, 0.5833, 0.81, 0.5833, 0.6353, 0.5833, 0.6353, 0.5833, 0.81, 0.5417, 0.81, 0.5417, 0.6353, 0.5833, 0.81, 0.5833, 0.9392, 0.5417, 0.9392, 0.5417, 0.81, 0.5417, 0.81, 0.5417, 0.9392, 0.5, 0.9392, 0.5, 0.81, 0.5417, 0.6353, 0.5417, 0.81, 0.5, 0.81, 0.5, 0.6353, 0.5, 0.6353, 0.5, 0.81, 0.4583, 0.81, 0.4583, 0.6353, 0.5, 0.81, 0.5, 0.9392, 0.4583, 0.9392, 0.4583, 0.81, 0.4583, 0.81, 0.4583, 0.9392, 0.4167, 0.9392, 0.4167, 0.81, 0.4583, 0.6353, 0.4583, 0.81, 0.4167, 0.81, 0.4167, 0.6353, 0.4167, 0.6353, 0.4167, 0.81, 0.375, 0.81, 0.375, 0.6353, 0.4167, 0.81, 0.4167, 0.9392, 0.375, 0.9392, 0.375, 0.81, 0.375, 0.81, 0.375, 0.9392, 0.3333, 0.9392, 0.3333, 0.81, 0.375, 0.6353, 0.375, 0.81, 0.3333, 0.81, 0.3333, 0.6353, 0.3333, 0.6353, 0.3333, 0.81, 0.2917, 0.81, 0.2917, 0.6353, 0.3333, 0.81, 0.3333, 0.9392, 0.2917, 0.9392, 0.2917, 0.81, 0.2917, 0.81, 0.2917, 0.9392, 0.25, 0.9392, 0.25, 0.81, 0.2917, 0.6353, 0.2917, 0.81, 0.25, 0.81, 0.25, 0.6353, 0.25, 0.6353, 0.25, 0.81, 0.2083, 0.81, 0.2083, 0.6353, 0.25, 0.81, 0.25, 0.9392, 0.2083, 0.9392, 0.2083, 0.81, 0.2083, 0.81, 0.2083, 0.9392, 0.1667, 0.9392, 0.1667, 0.81, 0.2083, 0.6353, 0.2083, 0.81, 0.1667, 0.81, 0.1667, 0.6353, 0.1667, 0.6353, 0.1667, 0.81, 0.125, 0.81, 0.125, 0.6353, 0.1667, 0.81, 0.1667, 0.9392, 0.125, 0.9392, 0.125, 0.81, 0.125, 0.81, 0.125, 0.9392, 0.08333, 0.9392, 0.08333, 0.81, 0.125, 0.6353, 0.125, 0.81, 0.08333, 0.81, 0.08333, 0.6353, 0.9167, 0.6353, 0.9167, 0.81, 0.875, 0.81, 0.875, 0.6353, 0.9167, 0.81, 0.9167, 0.9392, 0.875, 0.9392, 0.875, 0.81, 0.875, 0.81, 0.875, 0.9392, 0.8333, 0.9392, 0.8333, 0.81, 0.875, 0.6353, 0.875, 0.81, 0.8333, 0.81, 0.8333, 0.6353, 1.0, 0.6353, 1.0, 0.8176, 0.9583, 0.8113, 0.9583, 0.6353, 1.0, 0.8176, 1.0, 1.0, 0.9583, 0.9443, 0.9583, 0.8113, 0.9583, 0.8113, 0.9583, 0.9443, 0.9167, 0.9392, 0.9167, 0.81, 0.9583, 0.6353, 0.9583, 0.8113, 0.9167, 0.81, 0.9167, 0.6353, 0.75, 0.49, 0.81, 0.4739, 0.8039, 0.4513, 0.75, 0.4605, 0.81, 0.4739, 0.87, 0.4578, 0.8552, 0.4323, 0.8039, 0.4513, 0.8359, 0.3988, 0.7891, 0.396, 0.7891, 0.396, 0.8359, 0.3988, 0.75, 0.4605, 0.8039, 0.4513, 0.7891, 0.396, 0.75, 0.4219, 0.87, 0.4578, 0.9139, 0.4139, 0.8973, 0.3973, 0.8552, 0.4323, 0.9139, 0.4139, 0.9578, 0.37, 0.9323, 0.3552, 0.8973, 0.3973, 0.8973, 0.3973, 0.9323, 0.3552, 0.8988, 0.3359, 0.8569, 0.3569, 0.8552, 0.4323, 0.8973, 0.3973, 0.8569, 0.3569, 0.8359, 0.3988, 0.9578, 0.37, 0.9739, 0.31, 0.9513, 0.3039, 0.9323, 0.3552, 0.9739, 0.31, 0.99, 0.25, 0.9605, 0.25, 0.9513, 0.3039, 0.9513, 0.3039, 0.9605, 0.25, 0.9219, 0.25, 0.896, 0.2891, 0.9323, 0.3552, 0.9513, 0.3039, 0.896, 0.2891, 0.8988, 0.3359, 0.99, 0.25, 0.9739, 0.19, 0.9513, 0.1961, 0.9605, 0.25, 0.9739, 0.19, 0.9578, 0.13, 0.9323, 0.1448, 0.9513, 0.1961, 0.9513, 0.1961, 0.9323, 0.1448, 0.8988, 0.1641, 0.896, 0.2109, 0.9605, 0.25, 0.9513, 0.1961, 0.896, 0.2109, 0.9219, 0.25, 0.9578, 0.13, 0.9139, 0.08608, 0.8973, 0.1027, 0.9323, 0.1448, 0.9139, 0.08608, 0.87, 0.04215, 0.8552, 0.06772, 0.8973, 0.1027, 0.8973, 0.1027, 0.8552, 0.06772, 0.8359, 0.1012, 0.8569, 0.1431, 0.9323, 0.1448, 0.8973, 0.1027, 0.8569, 0.1431, 0.8988, 0.1641, 0.87, 0.04215, 0.81, 0.02608, 0.8039, 0.04873, 0.8552, 0.06772, 0.81, 0.02608, 0.75, 0.01, 0.75, 0.03952, 0.8039, 0.04873, 0.8039, 0.04873, 0.75, 0.03952, 0.75, 0.07813, 0.7891, 0.104, 0.7891, 0.104, 0.8359, 0.1012, 0.8359, 0.1012, 0.7891, 0.104, 0.75, 0.01, 0.69, 0.02608, 0.6961, 0.04873, 0.75, 0.03952, 0.69, 0.02608, 0.63, 0.04215, 0.6448, 0.06772, 0.6961, 0.04873, 0.7109, 0.104, 0.6961, 0.04873, 0.6961, 0.04873, 0.7109, 0.104, 0.75, 0.03952, 0.6961, 0.04873, 0.7109, 0.104, 0.75, 0.07813, 0.63, 0.04215, 0.5861, 0.08608, 0.6027, 0.1027, 0.6448, 0.06772, 0.5861, 0.08608, 0.5422, 0.13, 0.5677, 0.1448, 0.6027, 0.1027, 0.6027, 0.1027, 0.5677, 0.1448, 0.6012, 0.1641, 0.6431, 0.1431, 0.6448, 0.06772, 0.6027, 0.1027, 0.6431, 0.1431, 0.6641, 0.1012, 0.5422, 0.13, 0.5261, 0.19, 0.5487, 0.1961, 0.5677, 0.1448, 0.5261, 0.19, 0.51, 0.25, 0.5395, 0.25, 0.5487, 0.1961, 0.5487, 0.1961, 0.5395, 0.25, 0.5781, 0.25, 0.604, 0.2109, 0.5677, 0.1448, 0.5487, 0.1961, 0.604, 0.2109, 0.6012, 0.1641, 0.51, 0.25, 0.5261, 0.31, 0.5487, 0.3039, 0.5395, 0.25, 0.5261, 0.31, 0.5422, 0.37, 0.5677, 0.3552, 0.5487, 0.3039, 0.5487, 0.3039, 0.5677, 0.3552, 0.6012, 0.3359, 0.604, 0.2891, 0.5395, 0.25, 0.5487, 0.3039, 0.604, 0.2891, 0.5781, 0.25, 0.5422, 0.37, 0.5861, 0.4139, 0.6027, 0.3973, 0.5677, 0.3552, 0.5861, 0.4139, 0.63, 0.4578, 0.6448, 0.4323, 0.6027, 0.3973, 0.6027, 0.3973, 0.6448, 0.4323, 0.6641, 0.3988, 0.6431, 0.3569, 0.5677, 0.3552, 0.6027, 0.3973, 0.6431, 0.3569, 0.6012, 0.3359, 0.63, 0.4578, 0.69, 0.4739, 0.6961, 0.4513, 0.6448, 0.4323, 0.69, 0.4739, 0.75, 0.49, 0.75, 0.4605, 0.6961, 0.4513, 0.6961, 0.4513, 0.75, 0.4605, 0.75, 0.4219, 0.7109, 0.396, 0.6961, 0.4513, 0.7109, 0.396, 0.7109, 0.396, 0.6961, 0.4513, 0.75, 0.4219, 0.7891, 0.396, 0.75, 0.25, 0.7109, 0.396, 0.8359, 0.3988, 0.8569, 0.3569, 0.75, 0.25, 0.7891, 0.396, 0.8988, 0.3359, 0.896, 0.2891, 0.75, 0.25, 0.8569, 0.3569, 0.9219, 0.25, 0.896, 0.2109, 0.75, 0.25, 0.896, 0.2891, 0.8988, 0.1641, 0.8569, 0.1431, 0.75, 0.25, 0.896, 0.2109, 0.8359, 0.1012, 0.7891, 0.104, 0.75, 0.25, 0.8569, 0.1431, 0.75, 0.07813, 0.7109, 0.104, 0.75, 0.25, 0.7891, 0.104, 0.6641, 0.1012, 0.6431, 0.1431, 0.75, 0.25, 0.7109, 0.104, 0.6012, 0.1641, 0.604, 0.2109, 0.75, 0.25, 0.6431, 0.1431, 0.5781, 0.25, 0.604, 0.2891, 0.75, 0.25, 0.604, 0.2109, 0.6012, 0.3359, 0.6431, 0.3569, 0.75, 0.25, 0.604, 0.2891, 0.6641, 0.3988, 0.7109, 0.396, 0.75, 0.25, 0.6431, 0.3569, 0.08333, 0.6353, 0.04167, 0.6353, 0.04167, 0.8176, 0.08333, 0.8176, 0.04167, 0.6353, 7.451e-08, 0.6353, 7.451e-08, 0.8176, 0.04167, 0.8176, 0.04167, 0.8176, 7.451e-08, 0.8176, 7.451e-08, 1.0, 0.04167, 1.0, 0.08333, 0.8176, 0.04167, 0.8176, 0.04167, 1.0, 0.08333, 1.0, 0.8333, 0.6353, 0.7917, 0.6353, 0.7917, 0.8176, 0.8333, 0.8176, 0.7917, 0.6353, 0.75, 0.6353, 0.75, 0.8176, 0.7917, 0.8176, 0.7917, 0.8176, 0.75, 0.8176, 0.75, 1.0, 0.7917, 1.0, 0.8333, 0.8176, 0.7917, 0.8176, 0.7917, 1.0, 0.8333, 1.0, 0.75, 0.6353, 0.7083, 0.6353, 0.7083, 0.8176, 0.75, 0.8176, 0.7083, 0.6353, 0.6667, 0.6353, 0.6667, 0.8176, 0.7083, 0.8176, 0.7083, 0.8176, 0.6667, 0.8176, 0.6667, 1.0, 0.7083, 1.0, 0.75, 0.8176, 0.7083, 0.8176, 0.7083, 1.0, 0.75, 1.0, 0.6667, 0.6353, 0.625, 0.6353, 0.625, 0.8176, 0.6667, 0.8176, 0.625, 0.6353, 0.5833, 0.6353, 0.5833, 0.8176, 0.625, 0.8176, 0.625, 0.8176, 0.5833, 0.8176, 0.5833, 1.0, 0.625, 1.0, 0.6667, 0.8176, 0.625, 0.8176, 0.625, 1.0, 0.6667, 1.0, 0.5833, 0.6353, 0.5417, 0.6353, 0.5417, 0.8176, 0.5833, 0.8176, 0.5417, 0.6353, 0.5, 0.6353, 0.5, 0.8176, 0.5417, 0.8176, 0.5417, 0.8176, 0.5, 0.8176, 0.5, 1.0, 0.5417, 1.0, 0.5833, 0.8176, 0.5417, 0.8176, 0.5417, 1.0, 0.5833, 1.0, 0.5, 0.6353, 0.4583, 0.6353, 0.4583, 0.8176, 0.5, 0.8176, 0.4583, 0.6353, 0.4167, 0.6353, 0.4167, 0.8176, 0.4583, 0.8176, 0.4583, 0.8176, 0.4167, 0.8176, 0.4167, 1.0, 0.4583, 1.0, 0.5, 0.8176, 0.4583, 0.8176, 0.4583, 1.0, 0.5, 1.0, 0.4167, 0.6353, 0.375, 0.6353, 0.375, 0.8176, 0.4167, 0.8176, 0.375, 0.6353, 0.3333, 0.6353, 0.3333, 0.8176, 0.375, 0.8176, 0.375, 0.8176, 0.3333, 0.8176, 0.3333, 1.0, 0.375, 1.0, 0.4167, 0.8176, 0.375, 0.8176, 0.375, 1.0, 0.4167, 1.0, 0.3333, 0.6353, 0.2917, 0.6353, 0.2917, 0.8176, 0.3333, 0.8176, 0.2917, 0.6353, 0.25, 0.6353, 0.25, 0.8176, 0.2917, 0.8176, 0.2917, 0.8176, 0.25, 0.8176, 0.25, 1.0, 0.2917, 1.0, 0.3333, 0.8176, 0.2917, 0.8176, 0.2917, 1.0, 0.3333, 1.0, 0.25, 0.6353, 0.2083, 0.6353, 0.2083, 0.8176, 0.25, 0.8176, 0.2083, 0.6353, 0.1667, 0.6353, 0.1667, 0.8176, 0.2083, 0.8176, 0.2083, 0.8176, 0.1667, 0.8176, 0.1667, 1.0, 0.2083, 1.0, 0.25, 0.8176, 0.2083, 0.8176, 0.2083, 1.0, 0.25, 1.0, 0.1667, 0.6353, 0.125, 0.6353, 0.125, 0.8176, 0.1667, 0.8176, 0.125, 0.6353, 0.08333, 0.6353, 0.08333, 0.8176, 0.125, 0.8176, 0.125, 0.8176, 0.08333, 0.8176, 0.08333, 1.0, 0.125, 1.0, 0.1667, 0.8176, 0.125, 0.8176, 0.125, 1.0, 0.1667, 1.0, 0.9167, 0.6353, 0.875, 0.6353, 0.875, 0.8176, 0.9167, 0.8176, 0.875, 0.6353, 0.8333, 0.6353, 0.8333, 0.8176, 0.875, 0.8176, 0.875, 0.8176, 0.8333, 0.8176, 0.8333, 1.0, 0.875, 1.0, 0.9167, 0.8176, 0.875, 0.8176, 0.875, 1.0, 0.9167, 1.0, 1.0, 0.6353, 0.9583, 0.6353, 0.9583, 0.8176, 1.0, 0.8176, 0.9583, 0.6353, 0.9167, 0.6353, 0.9167, 0.8176, 0.9583, 0.8176, 0.9583, 0.8176, 0.9167, 0.8176, 0.9167, 1.0, 0.9583, 1.0, 1.0, 0.8176, 0.9583, 0.8176, 0.9583, 1.0, 1.0, 1.0, 0.75, 0.49, 0.75, 0.4605, 0.8039, 0.4513, 0.81, 0.4739, 0.75, 0.4605, 0.75, 0.4219, 0.7891, 0.396, 0.8039, 0.4513, 0.8039, 0.4513, 0.7891, 0.396, 0.8359, 0.3988, 0.8552, 0.4323, 0.81, 0.4739, 0.8039, 0.4513, 0.8552, 0.4323, 0.87, 0.4578, 0.87, 0.4578, 0.8552, 0.4323, 0.8973, 0.3973, 0.9139, 0.4139, 0.8552, 0.4323, 0.8359, 0.3988, 0.8569, 0.3569, 0.8973, 0.3973, 0.8973, 0.3973, 0.8569, 0.3569, 0.8988, 0.3359, 0.9323, 0.3552, 0.9139, 0.4139, 0.8973, 0.3973, 0.9323, 0.3552, 0.9578, 0.37, 0.9578, 0.37, 0.9323, 0.3552, 0.9513, 0.3039, 0.9739, 0.31, 0.9323, 0.3552, 0.8988, 0.3359, 0.896, 0.2891, 0.9513, 0.3039, 0.9513, 0.3039, 0.896, 0.2891, 0.9219, 0.25, 0.9605, 0.25, 0.9739, 0.31, 0.9513, 0.3039, 0.9605, 0.25, 0.99, 0.25, 0.99, 0.25, 0.9605, 0.25, 0.9513, 0.1961, 0.9739, 0.19, 0.9605, 0.25, 0.9219, 0.25, 0.896, 0.2109, 0.9513, 0.1961, 0.9513, 0.1961, 0.896, 0.2109, 0.8988, 0.1641, 0.9323, 0.1448, 0.9739, 0.19, 0.9513, 0.1961, 0.9323, 0.1448, 0.9578, 0.13, 0.9578, 0.13, 0.9323, 0.1448, 0.8973, 0.1027, 0.9139, 0.08608, 0.9323, 0.1448, 0.8988, 0.1641, 0.8569, 0.1431, 0.8973, 0.1027, 0.8973, 0.1027, 0.8569, 0.1431, 0.8359, 0.1012, 0.8552, 0.06772, 0.9139, 0.08608, 0.8973, 0.1027, 0.8552, 0.06772, 0.87, 0.04215, 0.87, 0.04215, 0.8552, 0.06772, 0.8039, 0.04873, 0.81, 0.02608, 0.8552, 0.06772, 0.8359, 0.1012, 0.7891, 0.104, 0.8039, 0.04873, 0.8039, 0.04873, 0.7891, 0.104, 0.75, 0.07813, 0.75, 0.03952, 0.81, 0.02608, 0.8039, 0.04873, 0.75, 0.03952, 0.75, 0.01, 0.75, 0.01, 0.75, 0.03952, 0.6961, 0.04873, 0.69, 0.02608, 0.75, 0.03952, 0.75, 0.07813, 0.7109, 0.104, 0.6961, 0.04873, 0.6961, 0.04873, 0.7109, 0.104, 0.6641, 0.1012, 0.6448, 0.06772, 0.69, 0.02608, 0.6961, 0.04873, 0.6448, 0.06772, 0.63, 0.04215, 0.63, 0.04215, 0.6448, 0.06772, 0.6027, 0.1027, 0.5861, 0.08608, 0.6448, 0.06772, 0.6641, 0.1012, 0.6431, 0.1431, 0.6027, 0.1027, 0.6027, 0.1027, 0.6431, 0.1431, 0.6012, 0.1641, 0.5677, 0.1448, 0.5861, 0.08608, 0.6027, 0.1027, 0.5677, 0.1448, 0.5422, 0.13, 0.5422, 0.13, 0.5677, 0.1448, 0.5487, 0.1961, 0.5261, 0.19, 0.5677, 0.1448, 0.6012, 0.1641, 0.604, 0.2109, 0.5487, 0.1961, 0.5487, 0.1961, 0.604, 0.2109, 0.5781, 0.25, 0.5395, 0.25, 0.5261, 0.19, 0.5487, 0.1961, 0.5395, 0.25, 0.51, 0.25, 0.51, 0.25, 0.5395, 0.25, 0.5487, 0.3039, 0.5261, 0.31, 0.5395, 0.25, 0.5781, 0.25, 0.604, 0.2891, 0.5487, 0.3039, 0.5487, 0.3039, 0.604, 0.2891, 0.6012, 0.3359, 0.5677, 0.3552, 0.5261, 0.31, 0.5487, 0.3039, 0.5677, 0.3552, 0.5422, 0.37, 0.5422, 0.37, 0.5677, 0.3552, 0.6027, 0.3973, 0.5861, 0.4139, 0.5677, 0.3552, 0.6012, 0.3359, 0.6431, 0.3569, 0.6027, 0.3973, 0.6027, 0.3973, 0.6431, 0.3569, 0.6641, 0.3988, 0.6448, 0.4323, 0.5861, 0.4139, 0.6027, 0.3973, 0.6448, 0.4323, 0.63, 0.4578, 0.63, 0.4578, 0.6448, 0.4323, 0.6961, 0.4513, 0.69, 0.4739, 0.6448, 0.4323, 0.6641, 0.3988, 0.7109, 0.396, 0.6961, 0.4513, 0.6961, 0.4513, 0.7109, 0.396, 0.75, 0.4219, 0.75, 0.4605, 0.69, 0.4739, 0.6961, 0.4513, 0.75, 0.4605, 0.75, 0.49, 0.75, 0.4219, 0.7109, 0.396, 0.75, 0.25, 0.7891, 0.396, 0.6641, 0.3988, 0.6431, 0.3569, 0.75, 0.25, 0.7109, 0.396, 0.6012, 0.3359, 0.604, 0.2891, 0.75, 0.25, 0.6431, 0.3569, 0.5781, 0.25, 0.604, 0.2109, 0.75, 0.25, 0.604, 0.2891, 0.6012, 0.1641, 0.6431, 0.1431, 0.75, 0.25, 0.604, 0.2109, 0.6641, 0.1012, 0.7109, 0.104, 0.75, 0.25, 0.6431, 0.1431, 0.75, 0.07813, 0.7891, 0.104, 0.75, 0.25, 0.7109, 0.104, 0.8359, 0.1012, 0.8569, 0.1431, 0.75, 0.25, 0.7891, 0.104, 0.8988, 0.1641, 0.896, 0.2109, 0.75, 0.25, 0.8569, 0.1431, 0.9219, 0.25, 0.896, 0.2891, 0.75, 0.25, 0.896, 0.2109, 0.8988, 0.3359, 0.8569, 0.3569, 0.75, 0.25, 0.896, 0.2891, 0.8359, 0.3988, 0.7891, 0.396, 0.75, 0.25, 0.8569, 0.3569, 0.9167, 0.9392, 0.9583, 0.9443, 0.9583, 0.9937, 0.9167, 0.9924, 0.9583, 0.9443, 1.0, 1.0, 1.0, 1.0, 0.9583, 0.9937, 0.9583, 0.9937, 1.0, 1.0, 1.0, 1.0, 0.9583, 1.0, 0.9167, 0.9924, 0.9583, 0.9937, 0.9583, 1.0, 0.9167, 1.0, 0.8333, 0.9392, 0.875, 0.9392, 0.875, 0.9924, 0.8333, 0.9924, 0.875, 0.9392, 0.9167, 0.9392, 0.9167, 0.9924, 0.875, 0.9924, 0.875, 0.9924, 0.9167, 0.9924, 0.9167, 1.0, 0.875, 1.0, 0.8333, 0.9924, 0.875, 0.9924, 0.875, 1.0, 0.8333, 1.0, 0.75, 0.9392, 0.7917, 0.9392, 0.7917, 0.9924, 0.75, 0.9924, 0.7917, 0.9392, 0.8333, 0.9392, 0.8333, 0.9924, 0.7917, 0.9924, 0.7917, 0.9924, 0.8333, 0.9924, 0.8333, 1.0, 0.7917, 1.0, 0.75, 0.9924, 0.7917, 0.9924, 0.7917, 1.0, 0.75, 1.0, 0.6667, 0.9392, 0.7083, 0.9392, 0.7083, 0.9924, 0.6667, 0.9924, 0.7083, 0.9392, 0.75, 0.9392, 0.75, 0.9924, 0.7083, 0.9924, 0.7083, 0.9924, 0.75, 0.9924, 0.75, 1.0, 0.7083, 1.0, 0.6667, 0.9924, 0.7083, 0.9924, 0.7083, 1.0, 0.6667, 1.0, 0.5833, 0.9392, 0.625, 0.9392, 0.625, 0.9924, 0.5833, 0.9924, 0.625, 0.9392, 0.6667, 0.9392, 0.6667, 0.9924, 0.625, 0.9924, 0.625, 0.9924, 0.6667, 0.9924, 0.6667, 1.0, 0.625, 1.0, 0.5833, 0.9924, 0.625, 0.9924, 0.625, 1.0, 0.5833, 1.0, 0.5, 0.9392, 0.5417, 0.9392, 0.5417, 0.9924, 0.5, 0.9924, 0.5417, 0.9392, 0.5833, 0.9392, 0.5833, 0.9924, 0.5417, 0.9924, 0.5417, 0.9924, 0.5833, 0.9924, 0.5833, 1.0, 0.5417, 1.0, 0.5, 0.9924, 0.5417, 0.9924, 0.5417, 1.0, 0.5, 1.0, 0.4167, 0.9392, 0.4583, 0.9392, 0.4583, 0.9924, 0.4167, 0.9924, 0.4583, 0.9392, 0.5, 0.9392, 0.5, 0.9924, 0.4583, 0.9924, 0.4583, 0.9924, 0.5, 0.9924, 0.5, 1.0, 0.4583, 1.0, 0.4167, 0.9924, 0.4583, 0.9924, 0.4583, 1.0, 0.4167, 1.0, 0.3333, 0.9392, 0.375, 0.9392, 0.375, 0.9924, 0.3333, 0.9924, 0.375, 0.9392, 0.4167, 0.9392, 0.4167, 0.9924, 0.375, 0.9924, 0.375, 0.9924, 0.4167, 0.9924, 0.4167, 1.0, 0.375, 1.0, 0.3333, 0.9924, 0.375, 0.9924, 0.375, 1.0, 0.3333, 1.0, 0.25, 0.9392, 0.2917, 0.9392, 0.2917, 0.9924, 0.25, 0.9924, 0.2917, 0.9392, 0.3333, 0.9392, 0.3333, 0.9924, 0.2917, 0.9924, 0.2917, 0.9924, 0.3333, 0.9924, 0.3333, 1.0, 0.2917, 1.0, 0.25, 0.9924, 0.2917, 0.9924, 0.2917, 1.0, 0.25, 1.0, 0.1667, 0.9392, 0.2083, 0.9392, 0.2083, 0.9924, 0.1667, 0.9924, 0.2083, 0.9392, 0.25, 0.9392, 0.25, 0.9924, 0.2083, 0.9924, 0.2083, 0.9924, 0.25, 0.9924, 0.25, 1.0, 0.2083, 1.0, 0.1667, 0.9924, 0.2083, 0.9924, 0.2083, 1.0, 0.1667, 1.0, 0.08333, 0.9392, 0.125, 0.9392, 0.125, 0.9924, 0.08333, 0.9924, 0.125, 0.9392, 0.1667, 0.9392, 0.1667, 0.9924, 0.125, 0.9924, 0.125, 0.9924, 0.1667, 0.9924, 0.1667, 1.0, 0.125, 1.0, 0.08333, 0.9924, 0.125, 0.9924, 0.125, 1.0, 0.08333, 1.0, 7.451e-08, 1.0, 0.04167, 0.9443, 0.04167, 0.9937, 7.451e-08, 1.0, 0.04167, 0.9443, 0.08333, 0.9392, 0.08333, 0.9924, 0.04167, 0.9937, 0.04167, 0.9937, 0.08333, 0.9924, 0.08333, 1.0, 0.04167, 1.0, 7.451e-08, 1.0, 0.04167, 0.9937, 0.04167, 1.0, 7.451e-08, 1.0, 0.6448, 0.4323, 0.6961, 0.4513, 0.7109, 0.396, 0.6641, 0.3988, 0.7109, 0.396, 0.6641, 0.3988, 0.6641, 0.3988, 0.7109, 0.396, 0.6448, 0.4323, 0.6961, 0.4513, 0.6961, 0.4513, 0.6448, 0.4323, 0.6641, 0.3988, 0.6448, 0.4323, 0.6448, 0.4323, 0.6641, 0.3988, 0.8039, 0.4513, 0.8552, 0.4323, 0.8359, 0.3988, 0.7891, 0.396, 0.7891, 0.396, 0.8039, 0.4513, 0.8039, 0.4513, 0.7891, 0.396, 0.8552, 0.4323, 0.8359, 0.3988, 0.8359, 0.3988, 0.8552, 0.4323, 0.8039, 0.4513, 0.8552, 0.4323, 0.8552, 0.4323, 0.8039, 0.4513, 0.6961, 0.04873, 0.6448, 0.06772, 0.6641, 0.1012, 0.7109, 0.104, 0.6641, 0.1012, 0.7109, 0.104, 0.7109, 0.104, 0.6641, 0.1012, 0.6961, 0.04873, 0.6448, 0.06772, 0.6448, 0.06772, 0.6961, 0.04873, 0.6448, 0.06772, 0.6641, 0.1012, 0.6641, 0.1012, 0.6448, 0.06772, 0.8552, 0.06772, 0.8039, 0.04873, 0.7891, 0.104, 0.8359, 0.1012, 0.8039, 0.04873, 0.7891, 0.104, 0.7891, 0.104, 0.8039, 0.04873, 0.8359, 0.1012, 0.8552, 0.06772, 0.8552, 0.06772, 0.8359, 0.1012, 0.8552, 0.06772, 0.8039, 0.04873, 0.8039, 0.04873, 0.8552, 0.06772])
me_cylinder.materials.append(mat_material_003)
me_cylinder.update()
me_sphere_004 = bpy.data.meshes.new('Sphere.004')
me_sphere_004.from_pydata([(0.01021, 0.1768, 0.2186), (0.0996, 0.08892, 0.2219), (0.1243, -0.04468, 0.1778), (-0.0168, -0.1984, 0.1712), (0.006633, -0.002497, 0.2102), (-0.114, -0.08322, 0.1634), (-0.09582, 0.05524, 0.2102), (0.007737, 0.2946, 0.1359), (0.1519, 0.1213, 0.1692), (0.05005, 0.1508, 0.2221), (0.1661, -0.07065, 0.1295), (0.1524, 0.02582, 0.1989), (-0.03019, -0.2717, 0.1032), (0.03887, -0.1634, 0.1884), (-0.07218, -0.0479, 0.1976), (-0.145, -0.1117, 0.1304), (-0.0737, -0.1652, 0.1741), (-0.1363, 0.1062, 0.1804), (-0.1559, -0.009463, 0.1614), (0.01666, 0.0895, 0.23), (0.06254, 0.05052, 0.227), (0.0736, -0.02544, 0.2045), (-0.01554, -0.108, 0.2044), (-0.0496, 0.02527, 0.2157), (-0.0358, 0.137, 0.2241), (0.04087, 0.09465, 0.2342), (0.07883, 0.2184, 0.1701), (0.2057, 0.04169, 0.1201), (0.09817, 0.02008, 0.2158), (0.04355, -0.2319, 0.1423), (0.02726, -0.09854, 0.2038), (-0.1004, -0.2137, 0.1225), (-0.05529, -0.1104, 0.1982), (-0.09234, -0.00685, 0.1991), (-0.1865, -0.01568, 0.1119), (-0.01615, 0.07906, 0.2262), (-0.07364, 0.1947, 0.1856), (0.01032, 0.1725, 0.2096), (0.09525, 0.08738, 0.213), (0.1189, -0.04132, 0.1701), (-0.01563, -0.193, 0.1628), (0.007008, -0.0008867, 0.2003), (-0.1079, -0.08079, 0.1558), (-0.09126, 0.05536, 0.2013), (0.007554, 0.2891, 0.1275), (0.1455, 0.1184, 0.162), (0.04771, 0.1476, 0.213), (0.1593, -0.0671, 0.1231), (0.1463, 0.02703, 0.1911), (-0.02848, -0.2654, 0.09559), (0.03605, -0.1594, 0.1797), (-0.06901, -0.04626, 0.1883), (-0.1382, -0.1089, 0.1236), (-0.0695, -0.1614, 0.1658), (-0.1305, 0.1048, 0.1724), (-0.1493, -0.008012, 0.154), (0.01728, 0.08986, 0.22), (0.06175, 0.05196, 0.2171), (0.07169, -0.02304, 0.195), (-0.01478, -0.1061, 0.1946), (-0.04799, 0.02691, 0.206), (-0.03352, 0.1349, 0.2146), (0.04055, 0.09445, 0.2242), (0.07546, 0.2134, 0.1621), (0.198, 0.04241, 0.1137), (0.09604, 0.02256, 0.2064), (0.04145, -0.2261, 0.1345), (0.02577, -0.09682, 0.1941), (-0.09594, -0.2086, 0.1151), (-0.05213, -0.1086, 0.1889), (-0.0889, -0.004689, 0.1899), (-0.1792, -0.01407, 0.1052), (-0.01534, 0.0798, 0.2163), (-0.07055, 0.1905, 0.1771)], [], [(0, 19, 25, 9), (4, 20, 25, 19), (1, 9, 25, 20), (7, 0, 9, 26), (26, 9, 1, 8), (8, 1, 11, 27), (27, 11, 2, 10), (1, 20, 28, 11), (4, 21, 28, 20), (2, 11, 28, 21), (10, 2, 13, 29), (29, 13, 3, 12), (2, 21, 30, 13), (4, 22, 30, 21), (3, 13, 30, 22), (12, 3, 16, 31), (31, 16, 5, 15), (3, 22, 32, 16), (4, 14, 32, 22), (5, 16, 32, 14), (5, 14, 33, 18), (4, 23, 33, 14), (6, 18, 33, 23), (15, 5, 18, 34), (34, 18, 6, 17), (6, 23, 35, 24), (4, 19, 35, 23), (0, 24, 35, 19), (17, 6, 24, 36), (36, 24, 0, 7), (37, 46, 62, 56), (41, 56, 62, 57), (38, 57, 62, 46), (44, 63, 46, 37), (63, 45, 38, 46), (45, 64, 48, 38), (64, 47, 39, 48), (38, 48, 65, 57), (41, 57, 65, 58), (39, 58, 65, 48), (47, 66, 50, 39), (66, 49, 40, 50), (39, 50, 67, 58), (41, 58, 67, 59), (40, 59, 67, 50), (49, 68, 53, 40), (68, 52, 42, 53), (40, 53, 69, 59), (41, 59, 69, 51), (42, 51, 69, 53), (42, 55, 70, 51), (41, 51, 70, 60), (43, 60, 70, 55), (52, 71, 55, 42), (71, 54, 43, 55), (43, 61, 72, 60), (41, 60, 72, 56), (37, 56, 72, 61), (54, 73, 61, 43), (73, 44, 37, 61), (7, 26, 63, 44), (26, 8, 45, 63), (8, 27, 64, 45), (27, 10, 47, 64), (10, 29, 66, 47), (29, 12, 49, 66), (12, 31, 68, 49), (31, 15, 52, 68), (15, 34, 71, 52), (34, 17, 54, 71), (17, 36, 73, 54), (36, 7, 44, 73)])
me_sphere_004.polygons.foreach_set('use_smooth', [True] * 72)
_uv = me_sphere_004.uv_layers.new(name='UVMap')
_uv.uv.foreach_set('vector', [0.5104, 0.04836, 0.5357, 0.2583, 0.4516, 0.3105, 0.4326, 0.1377, 0.487, 0.4655, 0.4204, 0.3825, 0.4516, 0.3105, 0.5357, 0.2583, 0.3496, 0.2629, 0.4326, 0.1377, 0.4516, 0.3105, 0.4204, 0.3825, 0.5016, 0.005658, 0.5104, 0.04836, 0.4326, 0.1377, 0.3702, 0.1394, 0.3702, 0.1394, 0.4326, 0.1377, 0.3496, 0.2629, 0.2734, 0.2391, 0.2711, 0.2385, 0.3509, 0.2632, 0.1703, 0.4242, 0.005019, 0.5016, 0.005019, 0.5016, 0.1703, 0.4242, 0.276, 0.6631, 0.2831, 0.7767, 0.3509, 0.2632, 0.4197, 0.3818, 0.2811, 0.438, 0.1703, 0.4242, 0.4884, 0.4684, 0.3001, 0.5566, 0.2811, 0.438, 0.4197, 0.3818, 0.276, 0.6631, 0.1703, 0.4242, 0.2811, 0.438, 0.3001, 0.5566, 0.2807, 0.7761, 0.2737, 0.6639, 0.3929, 0.8152, 0.3994, 0.8921, 0.3994, 0.8921, 0.3929, 0.8152, 0.4947, 0.7722, 0.5011, 0.9922, 0.2737, 0.6639, 0.3036, 0.556, 0.4044, 0.6584, 0.3929, 0.8152, 0.4897, 0.468, 0.4963, 0.664, 0.4044, 0.6584, 0.3036, 0.556, 0.4947, 0.7722, 0.3929, 0.8152, 0.4044, 0.6584, 0.4963, 0.664, 0.5045, 0.9897, 0.4972, 0.774, 0.6129, 0.7887, 0.6791, 0.8184, 0.6791, 0.8184, 0.6129, 0.7887, 0.6732, 0.7058, 0.7665, 0.7239, 0.4972, 0.774, 0.4986, 0.6668, 0.6014, 0.7336, 0.6129, 0.7887, 0.4892, 0.4693, 0.612, 0.601, 0.6014, 0.7336, 0.4986, 0.6668, 0.6732, 0.7058, 0.6129, 0.7887, 0.6014, 0.7336, 0.612, 0.601, 0.6689, 0.7043, 0.6125, 0.6025, 0.7635, 0.5449, 0.9073, 0.5066, 0.4902, 0.4696, 0.6617, 0.4625, 0.7635, 0.5449, 0.6125, 0.6025, 0.7053, 0.3129, 0.9073, 0.5066, 0.7635, 0.5449, 0.6617, 0.4625, 0.7669, 0.7262, 0.6689, 0.7043, 0.9073, 0.5066, 0.9993, 0.5013, 0.9993, 0.5013, 0.9073, 0.5066, 0.7053, 0.3129, 0.7765, 0.2825, 0.7056, 0.3119, 0.6602, 0.464, 0.5876, 0.2894, 0.6154, 0.211, 0.4883, 0.4678, 0.5348, 0.2594, 0.5876, 0.2894, 0.6602, 0.464, 0.5101, 0.04985, 0.6154, 0.211, 0.5876, 0.2894, 0.5348, 0.2594, 0.7763, 0.2822, 0.7056, 0.3119, 0.6154, 0.211, 0.6542, 0.1598, 0.6542, 0.1598, 0.6154, 0.211, 0.5101, 0.04985, 0.5022, 0.007075, 0.6667, 0.8333, 0.5833, 0.8272, 0.5833, 0.8877, 0.625, 0.9167, 0.5833, 1.0, 0.625, 0.9167, 0.5833, 0.8877, 0.5417, 0.9167, 0.5, 0.8333, 0.5417, 0.9167, 0.5833, 0.8877, 0.5833, 0.8272, 0.6667, 0.7496, 0.5833, 0.7492, 0.5833, 0.8272, 0.6667, 0.8333, 0.5833, 0.7492, 0.5, 0.7496, 0.5, 0.8333, 0.5833, 0.8272, 0.5, 0.7496, 0.4167, 0.7492, 0.4167, 0.8272, 0.5, 0.8333, 0.4167, 0.7492, 0.3333, 0.7496, 0.3333, 0.8333, 0.4167, 0.8272, 0.5, 0.8333, 0.4167, 0.8272, 0.4167, 0.8877, 0.4583, 0.9167, 0.4167, 1.0, 0.4583, 0.9167, 0.4167, 0.8877, 0.375, 0.9167, 0.3333, 0.8333, 0.375, 0.9167, 0.4167, 0.8877, 0.4167, 0.8272, 0.3333, 0.7496, 0.25, 0.7492, 0.25, 0.8272, 0.3333, 0.8333, 0.25, 0.7492, 0.1667, 0.7496, 0.1667, 0.8333, 0.25, 0.8272, 0.3333, 0.8333, 0.25, 0.8272, 0.25, 0.8877, 0.2917, 0.9167, 0.25, 1.0, 0.2917, 0.9167, 0.25, 0.8877, 0.2083, 0.9167, 0.1667, 0.8333, 0.2083, 0.9167, 0.25, 0.8877, 0.25, 0.8272, 0.1667, 0.7496, 0.08333, 0.7492, 0.08333, 0.8272, 0.1667, 0.8333, 0.08333, 0.7492, 0.0, 0.75, 0.0, 0.8333, 0.08333, 0.8272, 0.1667, 0.8333, 0.08333, 0.8272, 0.08333, 0.8877, 0.125, 0.9167, 0.08333, 1.0, 0.125, 0.9167, 0.08333, 0.8877, 0.04167, 0.9167, 0.0, 0.8333, 0.04167, 0.9167, 0.08333, 0.8877, 0.08333, 0.8272, 1.0, 0.8333, 0.9167, 0.8272, 0.9167, 0.8877, 0.9583, 0.9167, 0.9167, 1.0, 0.9583, 0.9167, 0.9167, 0.8877, 0.875, 0.9167, 0.8333, 0.8333, 0.875, 0.9167, 0.9167, 0.8877, 0.9167, 0.8272, 1.0, 0.75, 0.9167, 0.7492, 0.9167, 0.8272, 1.0, 0.8333, 0.9167, 0.7492, 0.8333, 0.7496, 0.8333, 0.8333, 0.9167, 0.8272, 0.8333, 0.8333, 0.75, 0.8272, 0.75, 0.8877, 0.7917, 0.9167, 0.75, 1.0, 0.7917, 0.9167, 0.75, 0.8877, 0.7083, 0.9167, 0.6667, 0.8333, 0.7083, 0.9167, 0.75, 0.8877, 0.75, 0.8272, 0.8333, 0.7496, 0.75, 0.7492, 0.75, 0.8272, 0.8333, 0.8333, 0.75, 0.7492, 0.6667, 0.7496, 0.6667, 0.8333, 0.75, 0.8272, 0.7937, 0.4067, 0.7103, 0.4063, 0.7103, 0.4063, 0.7937, 0.4067, 0.5833, 0.7492, 0.5, 0.7496, 0.5, 0.7496, 0.5833, 0.7492, 0.5, 0.7496, 0.4167, 0.7492, 0.4167, 0.7492, 0.5, 0.7496, 0.4167, 0.7492, 0.3333, 0.7496, 0.3333, 0.7496, 0.4167, 0.7492, 0.3333, 0.7496, 0.25, 0.7492, 0.25, 0.7492, 0.3333, 0.7496, 0.377, 0.4063, 0.2937, 0.4067, 0.2937, 0.4067, 0.377, 0.4063, 0.1667, 0.7496, 0.08333, 0.7492, 0.08333, 0.7492, 0.1667, 0.7496, 0.08333, 0.7492, 0.0, 0.75, 0.0, 0.75, 0.08333, 0.7492, 1.0, 0.75, 0.9167, 0.7492, 0.9167, 0.7492, 1.0, 0.75, 0.9167, 0.7492, 0.8333, 0.7496, 0.8333, 0.7496, 0.9167, 0.7492, 0.8333, 0.7496, 0.75, 0.7492, 0.75, 0.7492, 0.8333, 0.7496, 0.75, 0.7492, 0.6667, 0.7496, 0.6667, 0.7496, 0.75, 0.7492])
me_sphere_004.materials.append(mat_material_001)
me_sphere_004.update()

# ---- objects
ob_light = bpy.data.objects.new('Light', light_light)
ob_camera = bpy.data.objects.new('Camera', cam_camera)
ob_sphere = bpy.data.objects.new('Sphere', me_sphere_003)
ob_cylinder = bpy.data.objects.new('Cylinder', me_cylinder)
ob_sphere_001 = bpy.data.objects.new('Sphere.001', me_sphere_004)

# ---- transforms, parenting, visibility, modifiers, constraints
ob_light.location = (4.076, 1.005, 5.904)
ob_light.rotation_euler = (0.6503, 0.05522, 1.866)
ob_light.lock_rotations_4d = False
ob_light.empty_display_type = 'ARROWS'
ob_light.color = (0.0, 0.0, 0.0, 0.0)
ob_light.lineart.crease_threshold = 0.0
ob_camera.location = (7.359, -6.926, 4.958)
ob_camera.rotation_euler = (1.109, 0.0, 0.8149)
ob_camera.lock_rotations_4d = False
ob_camera.empty_display_type = 'ARROWS'
ob_camera.color = (0.0, 0.0, 0.0, 0.0)
ob_camera.display_type = 'WIRE'
ob_camera.lineart.crease_threshold = 0.0
ob_sphere.location = (0.00218, -0.001068, -0.1868)
ob_cylinder.location = (0.00218, 0.02581, -0.2825)
ob_cylinder.scale = (1.0, 1.322, 0.8596)
ob_sphere_001.location = (0.00218, -0.001068, -0.1543)

# ---- collection membership
col_collection.objects.link(ob_light)
col_collection.objects.link(ob_camera)
col_collection.objects.link(ob_sphere)
col_collection.objects.link(ob_cylinder)
col_collection.objects.link(ob_sphere_001)

# ---- scene / render settings (as saved in the file)
scene.camera = ob_camera
scene.frame_start = 1; scene.frame_end = 250; scene.frame_set(1)
scene.render.engine = 'BLENDER_EEVEE_NEXT'
scene.cycles.sampling_pattern = 'TABULATED_SOBOL'
bpy.context.view_layer.update()
